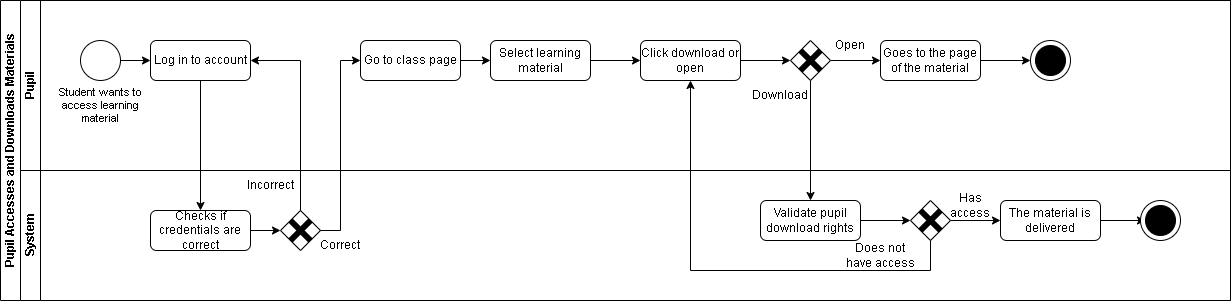

The diagram above was exported from draw.io. Its source (the exported page's mxGraphModel, read from the mxfile embedded in the PNG):
<mxGraphModel dx="874" dy="439" grid="1" gridSize="10" guides="1" tooltips="1" connect="1" arrows="1" fold="1" page="1" pageScale="1" pageWidth="827" pageHeight="1169" math="0" shadow="0">
  <root>
    <mxCell id="0" />
    <mxCell id="1" parent="0" />
    <mxCell id="dNxyNK7c78bLwvsdeMH5-19" value="Pupil Accesses and Downloads Materials" style="swimlane;html=1;childLayout=stackLayout;resizeParent=1;resizeParentMax=0;horizontal=0;startSize=20;horizontalStack=0;" parent="1" vertex="1">
      <mxGeometry x="120" y="120" width="1230" height="300" as="geometry" />
    </mxCell>
    <mxCell id="dNxyNK7c78bLwvsdeMH5-35" style="edgeStyle=orthogonalEdgeStyle;rounded=0;orthogonalLoop=1;jettySize=auto;html=1;endArrow=classic;endFill=1;" parent="dNxyNK7c78bLwvsdeMH5-19" target="dNxyNK7c78bLwvsdeMH5-34" edge="1">
      <mxGeometry relative="1" as="geometry">
        <mxPoint x="300" y="200" as="sourcePoint" />
      </mxGeometry>
    </mxCell>
    <mxCell id="dNxyNK7c78bLwvsdeMH5-38" style="edgeStyle=orthogonalEdgeStyle;rounded=0;orthogonalLoop=1;jettySize=auto;html=1;endArrow=classic;endFill=1;" parent="dNxyNK7c78bLwvsdeMH5-19" target="dNxyNK7c78bLwvsdeMH5-36" edge="1">
      <mxGeometry relative="1" as="geometry">
        <Array as="points">
          <mxPoint x="180" y="340" />
          <mxPoint x="400" y="340" />
        </Array>
        <mxPoint x="180" y="210" as="sourcePoint" />
      </mxGeometry>
    </mxCell>
    <mxCell id="dNxyNK7c78bLwvsdeMH5-20" value="Pupil" style="swimlane;html=1;startSize=20;horizontal=0;" parent="dNxyNK7c78bLwvsdeMH5-19" vertex="1">
      <mxGeometry x="20" width="1210" height="170" as="geometry" />
    </mxCell>
    <mxCell id="dNxyNK7c78bLwvsdeMH5-25" value="" style="edgeStyle=orthogonalEdgeStyle;rounded=0;orthogonalLoop=1;jettySize=auto;html=1;" parent="dNxyNK7c78bLwvsdeMH5-20" target="dNxyNK7c78bLwvsdeMH5-24" edge="1">
      <mxGeometry relative="1" as="geometry">
        <mxPoint x="80" y="60" as="sourcePoint" />
      </mxGeometry>
    </mxCell>
    <mxCell id="dNxyNK7c78bLwvsdeMH5-33" value="" style="edgeStyle=orthogonalEdgeStyle;rounded=0;orthogonalLoop=1;jettySize=auto;html=1;endArrow=classic;endFill=1;" parent="dNxyNK7c78bLwvsdeMH5-20" target="dNxyNK7c78bLwvsdeMH5-32" edge="1">
      <mxGeometry relative="1" as="geometry">
        <mxPoint x="320" y="60" as="sourcePoint" />
      </mxGeometry>
    </mxCell>
    <mxCell id="iBRicAxieF3hqRnlRG6z-12" value="" style="edgeStyle=orthogonalEdgeStyle;rounded=0;orthogonalLoop=1;jettySize=auto;html=1;" edge="1" parent="dNxyNK7c78bLwvsdeMH5-20" source="iBRicAxieF3hqRnlRG6z-1" target="iBRicAxieF3hqRnlRG6z-11">
      <mxGeometry relative="1" as="geometry" />
    </mxCell>
    <mxCell id="iBRicAxieF3hqRnlRG6z-1" value="" style="ellipse;whiteSpace=wrap;html=1;aspect=fixed;" vertex="1" parent="dNxyNK7c78bLwvsdeMH5-20">
      <mxGeometry x="60" y="40" width="40" height="40" as="geometry" />
    </mxCell>
    <mxCell id="iBRicAxieF3hqRnlRG6z-2" value="Student wants to access learning material" style="text;html=1;align=center;verticalAlign=middle;whiteSpace=wrap;rounded=0;fontSize=11;" vertex="1" parent="dNxyNK7c78bLwvsdeMH5-20">
      <mxGeometry x="30" y="90" width="100" height="30" as="geometry" />
    </mxCell>
    <mxCell id="iBRicAxieF3hqRnlRG6z-11" value="Log in to account" style="rounded=1;whiteSpace=wrap;html=1;" vertex="1" parent="dNxyNK7c78bLwvsdeMH5-20">
      <mxGeometry x="130" y="40" width="100" height="40" as="geometry" />
    </mxCell>
    <mxCell id="iBRicAxieF3hqRnlRG6z-21" value="" style="edgeStyle=orthogonalEdgeStyle;rounded=0;orthogonalLoop=1;jettySize=auto;html=1;" edge="1" parent="dNxyNK7c78bLwvsdeMH5-20" source="iBRicAxieF3hqRnlRG6z-9" target="iBRicAxieF3hqRnlRG6z-8">
      <mxGeometry relative="1" as="geometry" />
    </mxCell>
    <mxCell id="iBRicAxieF3hqRnlRG6z-9" value="Go to class page" style="rounded=1;whiteSpace=wrap;html=1;" vertex="1" parent="dNxyNK7c78bLwvsdeMH5-20">
      <mxGeometry x="340" y="40" width="100" height="40" as="geometry" />
    </mxCell>
    <mxCell id="iBRicAxieF3hqRnlRG6z-22" value="" style="edgeStyle=orthogonalEdgeStyle;rounded=0;orthogonalLoop=1;jettySize=auto;html=1;" edge="1" parent="dNxyNK7c78bLwvsdeMH5-20" source="iBRicAxieF3hqRnlRG6z-8" target="iBRicAxieF3hqRnlRG6z-7">
      <mxGeometry relative="1" as="geometry" />
    </mxCell>
    <mxCell id="iBRicAxieF3hqRnlRG6z-8" value="Select learning material" style="rounded=1;whiteSpace=wrap;html=1;" vertex="1" parent="dNxyNK7c78bLwvsdeMH5-20">
      <mxGeometry x="470" y="40" width="100" height="40" as="geometry" />
    </mxCell>
    <mxCell id="iBRicAxieF3hqRnlRG6z-33" value="" style="edgeStyle=orthogonalEdgeStyle;rounded=0;orthogonalLoop=1;jettySize=auto;html=1;" edge="1" parent="dNxyNK7c78bLwvsdeMH5-20" source="iBRicAxieF3hqRnlRG6z-7" target="iBRicAxieF3hqRnlRG6z-30">
      <mxGeometry relative="1" as="geometry" />
    </mxCell>
    <mxCell id="iBRicAxieF3hqRnlRG6z-7" value="Click download or open" style="rounded=1;whiteSpace=wrap;html=1;" vertex="1" parent="dNxyNK7c78bLwvsdeMH5-20">
      <mxGeometry x="620" y="40" width="100" height="40" as="geometry" />
    </mxCell>
    <mxCell id="iBRicAxieF3hqRnlRG6z-36" value="" style="edgeStyle=orthogonalEdgeStyle;rounded=0;orthogonalLoop=1;jettySize=auto;html=1;entryX=0;entryY=0.5;entryDx=0;entryDy=0;" edge="1" parent="dNxyNK7c78bLwvsdeMH5-20" source="iBRicAxieF3hqRnlRG6z-29" target="iBRicAxieF3hqRnlRG6z-34">
      <mxGeometry relative="1" as="geometry" />
    </mxCell>
    <mxCell id="iBRicAxieF3hqRnlRG6z-29" value="Goes to the page of the material" style="rounded=1;whiteSpace=wrap;html=1;" vertex="1" parent="dNxyNK7c78bLwvsdeMH5-20">
      <mxGeometry x="860" y="40" width="100" height="40" as="geometry" />
    </mxCell>
    <mxCell id="iBRicAxieF3hqRnlRG6z-32" value="" style="edgeStyle=orthogonalEdgeStyle;rounded=0;orthogonalLoop=1;jettySize=auto;html=1;" edge="1" parent="dNxyNK7c78bLwvsdeMH5-20" source="iBRicAxieF3hqRnlRG6z-30" target="iBRicAxieF3hqRnlRG6z-29">
      <mxGeometry relative="1" as="geometry" />
    </mxCell>
    <mxCell id="iBRicAxieF3hqRnlRG6z-30" value="" style="rhombus;whiteSpace=wrap;html=1;" vertex="1" parent="dNxyNK7c78bLwvsdeMH5-20">
      <mxGeometry x="770" y="40" width="40" height="40" as="geometry" />
    </mxCell>
    <mxCell id="iBRicAxieF3hqRnlRG6z-34" value="" style="ellipse;whiteSpace=wrap;html=1;aspect=fixed;" vertex="1" parent="dNxyNK7c78bLwvsdeMH5-20">
      <mxGeometry x="1010" y="40" width="40" height="40" as="geometry" />
    </mxCell>
    <mxCell id="iBRicAxieF3hqRnlRG6z-35" value="" style="ellipse;whiteSpace=wrap;html=1;aspect=fixed;gradientColor=default;fillColor=#000000;" vertex="1" parent="dNxyNK7c78bLwvsdeMH5-20">
      <mxGeometry x="1015" y="45" width="30" height="30" as="geometry" />
    </mxCell>
    <mxCell id="iBRicAxieF3hqRnlRG6z-46" value="Open" style="text;html=1;align=center;verticalAlign=middle;whiteSpace=wrap;rounded=0;" vertex="1" parent="dNxyNK7c78bLwvsdeMH5-20">
      <mxGeometry x="800" y="30" width="60" height="30" as="geometry" />
    </mxCell>
    <mxCell id="iBRicAxieF3hqRnlRG6z-45" value="Download" style="text;html=1;align=center;verticalAlign=middle;whiteSpace=wrap;rounded=0;" vertex="1" parent="dNxyNK7c78bLwvsdeMH5-20">
      <mxGeometry x="730" y="80" width="60" height="30" as="geometry" />
    </mxCell>
    <mxCell id="dNxyNK7c78bLwvsdeMH5-21" value="System" style="swimlane;html=1;startSize=20;horizontal=0;" parent="dNxyNK7c78bLwvsdeMH5-19" vertex="1">
      <mxGeometry x="20" y="170" width="1210" height="130" as="geometry" />
    </mxCell>
    <mxCell id="dNxyNK7c78bLwvsdeMH5-29" value="" style="edgeStyle=orthogonalEdgeStyle;rounded=0;orthogonalLoop=1;jettySize=auto;html=1;endArrow=classic;endFill=1;" parent="dNxyNK7c78bLwvsdeMH5-21" source="dNxyNK7c78bLwvsdeMH5-26" edge="1">
      <mxGeometry relative="1" as="geometry">
        <mxPoint x="260" y="60" as="targetPoint" />
      </mxGeometry>
    </mxCell>
    <mxCell id="iBRicAxieF3hqRnlRG6z-20" value="" style="edgeStyle=orthogonalEdgeStyle;rounded=0;orthogonalLoop=1;jettySize=auto;html=1;" edge="1" parent="dNxyNK7c78bLwvsdeMH5-21" source="iBRicAxieF3hqRnlRG6z-10" target="iBRicAxieF3hqRnlRG6z-13">
      <mxGeometry relative="1" as="geometry" />
    </mxCell>
    <mxCell id="iBRicAxieF3hqRnlRG6z-10" value="Checks if credentials are correct" style="rounded=1;whiteSpace=wrap;html=1;" vertex="1" parent="dNxyNK7c78bLwvsdeMH5-21">
      <mxGeometry x="130" y="40" width="100" height="40" as="geometry" />
    </mxCell>
    <mxCell id="iBRicAxieF3hqRnlRG6z-13" value="" style="rhombus;whiteSpace=wrap;html=1;" vertex="1" parent="dNxyNK7c78bLwvsdeMH5-21">
      <mxGeometry x="260" y="40" width="40" height="40" as="geometry" />
    </mxCell>
    <mxCell id="iBRicAxieF3hqRnlRG6z-41" value="" style="edgeStyle=orthogonalEdgeStyle;rounded=0;orthogonalLoop=1;jettySize=auto;html=1;" edge="1" parent="dNxyNK7c78bLwvsdeMH5-21" source="iBRicAxieF3hqRnlRG6z-6" target="iBRicAxieF3hqRnlRG6z-25">
      <mxGeometry relative="1" as="geometry" />
    </mxCell>
    <mxCell id="iBRicAxieF3hqRnlRG6z-6" value="Validate pupil download rights" style="rounded=1;whiteSpace=wrap;html=1;" vertex="1" parent="dNxyNK7c78bLwvsdeMH5-21">
      <mxGeometry x="740" y="30" width="100" height="40" as="geometry" />
    </mxCell>
    <mxCell id="iBRicAxieF3hqRnlRG6z-39" value="" style="edgeStyle=orthogonalEdgeStyle;rounded=0;orthogonalLoop=1;jettySize=auto;html=1;" edge="1" parent="dNxyNK7c78bLwvsdeMH5-21" source="iBRicAxieF3hqRnlRG6z-5" target="iBRicAxieF3hqRnlRG6z-38">
      <mxGeometry relative="1" as="geometry" />
    </mxCell>
    <mxCell id="iBRicAxieF3hqRnlRG6z-5" value="The material is delivered" style="rounded=1;whiteSpace=wrap;html=1;" vertex="1" parent="dNxyNK7c78bLwvsdeMH5-21">
      <mxGeometry x="980" y="30" width="100" height="40" as="geometry" />
    </mxCell>
    <mxCell id="iBRicAxieF3hqRnlRG6z-40" value="" style="edgeStyle=orthogonalEdgeStyle;rounded=0;orthogonalLoop=1;jettySize=auto;html=1;" edge="1" parent="dNxyNK7c78bLwvsdeMH5-21" source="iBRicAxieF3hqRnlRG6z-25" target="iBRicAxieF3hqRnlRG6z-5">
      <mxGeometry relative="1" as="geometry" />
    </mxCell>
    <mxCell id="iBRicAxieF3hqRnlRG6z-25" value="" style="rhombus;whiteSpace=wrap;html=1;" vertex="1" parent="dNxyNK7c78bLwvsdeMH5-21">
      <mxGeometry x="890" y="30" width="40" height="40" as="geometry" />
    </mxCell>
    <mxCell id="iBRicAxieF3hqRnlRG6z-37" value="" style="ellipse;whiteSpace=wrap;html=1;aspect=fixed;" vertex="1" parent="dNxyNK7c78bLwvsdeMH5-21">
      <mxGeometry x="1120" y="30" width="40" height="40" as="geometry" />
    </mxCell>
    <mxCell id="iBRicAxieF3hqRnlRG6z-38" value="" style="ellipse;whiteSpace=wrap;html=1;aspect=fixed;gradientColor=default;fillColor=#000000;" vertex="1" parent="dNxyNK7c78bLwvsdeMH5-21">
      <mxGeometry x="1125" y="35" width="30" height="30" as="geometry" />
    </mxCell>
    <mxCell id="iBRicAxieF3hqRnlRG6z-44" value="Has access" style="text;html=1;align=center;verticalAlign=middle;whiteSpace=wrap;rounded=0;" vertex="1" parent="dNxyNK7c78bLwvsdeMH5-21">
      <mxGeometry x="920" y="20" width="60" height="30" as="geometry" />
    </mxCell>
    <mxCell id="iBRicAxieF3hqRnlRG6z-43" value="Does not have access" style="text;html=1;align=center;verticalAlign=middle;whiteSpace=wrap;rounded=0;" vertex="1" parent="dNxyNK7c78bLwvsdeMH5-21">
      <mxGeometry x="820" y="70" width="80" height="30" as="geometry" />
    </mxCell>
    <mxCell id="iBRicAxieF3hqRnlRG6z-49" value="Correct" style="text;html=1;align=center;verticalAlign=middle;whiteSpace=wrap;rounded=0;" vertex="1" parent="dNxyNK7c78bLwvsdeMH5-21">
      <mxGeometry x="290" y="60" width="60" height="30" as="geometry" />
    </mxCell>
    <mxCell id="iBRicAxieF3hqRnlRG6z-48" value="Incorrect" style="text;html=1;align=center;verticalAlign=middle;whiteSpace=wrap;rounded=0;" vertex="1" parent="dNxyNK7c78bLwvsdeMH5-21">
      <mxGeometry x="220" width="60" height="30" as="geometry" />
    </mxCell>
    <mxCell id="iBRicAxieF3hqRnlRG6z-56" value="" style="group" vertex="1" connectable="0" parent="dNxyNK7c78bLwvsdeMH5-21">
      <mxGeometry x="270" y="50" width="20" height="20" as="geometry" />
    </mxCell>
    <mxCell id="iBRicAxieF3hqRnlRG6z-57" value="" style="endArrow=none;html=1;rounded=0;strokeWidth=6;" edge="1" parent="iBRicAxieF3hqRnlRG6z-56">
      <mxGeometry width="50" height="50" relative="1" as="geometry">
        <mxPoint y="20" as="sourcePoint" />
        <mxPoint x="20" as="targetPoint" />
      </mxGeometry>
    </mxCell>
    <mxCell id="iBRicAxieF3hqRnlRG6z-58" value="" style="endArrow=none;html=1;rounded=0;strokeWidth=6;" edge="1" parent="iBRicAxieF3hqRnlRG6z-56">
      <mxGeometry width="50" height="50" relative="1" as="geometry">
        <mxPoint x="20" y="20" as="sourcePoint" />
        <mxPoint as="targetPoint" />
      </mxGeometry>
    </mxCell>
    <mxCell id="iBRicAxieF3hqRnlRG6z-52" value="" style="group" vertex="1" connectable="0" parent="dNxyNK7c78bLwvsdeMH5-21">
      <mxGeometry x="900" y="40" width="20" height="20" as="geometry" />
    </mxCell>
    <mxCell id="iBRicAxieF3hqRnlRG6z-50" value="" style="endArrow=none;html=1;rounded=0;strokeWidth=6;" edge="1" parent="iBRicAxieF3hqRnlRG6z-52">
      <mxGeometry width="50" height="50" relative="1" as="geometry">
        <mxPoint y="20" as="sourcePoint" />
        <mxPoint x="20" as="targetPoint" />
      </mxGeometry>
    </mxCell>
    <mxCell id="iBRicAxieF3hqRnlRG6z-51" value="" style="endArrow=none;html=1;rounded=0;strokeWidth=6;" edge="1" parent="iBRicAxieF3hqRnlRG6z-52">
      <mxGeometry width="50" height="50" relative="1" as="geometry">
        <mxPoint x="20" y="20" as="sourcePoint" />
        <mxPoint as="targetPoint" />
      </mxGeometry>
    </mxCell>
    <mxCell id="iBRicAxieF3hqRnlRG6z-14" style="edgeStyle=orthogonalEdgeStyle;rounded=0;orthogonalLoop=1;jettySize=auto;html=1;entryX=1;entryY=0.5;entryDx=0;entryDy=0;" edge="1" parent="dNxyNK7c78bLwvsdeMH5-19" source="iBRicAxieF3hqRnlRG6z-13" target="iBRicAxieF3hqRnlRG6z-11">
      <mxGeometry relative="1" as="geometry">
        <Array as="points">
          <mxPoint x="300" y="60" />
        </Array>
      </mxGeometry>
    </mxCell>
    <mxCell id="iBRicAxieF3hqRnlRG6z-16" style="edgeStyle=orthogonalEdgeStyle;rounded=0;orthogonalLoop=1;jettySize=auto;html=1;entryX=0;entryY=0.5;entryDx=0;entryDy=0;" edge="1" parent="dNxyNK7c78bLwvsdeMH5-19" source="iBRicAxieF3hqRnlRG6z-13" target="iBRicAxieF3hqRnlRG6z-9">
      <mxGeometry relative="1" as="geometry">
        <mxPoint x="340" y="60" as="targetPoint" />
      </mxGeometry>
    </mxCell>
    <mxCell id="iBRicAxieF3hqRnlRG6z-31" value="" style="edgeStyle=orthogonalEdgeStyle;rounded=0;orthogonalLoop=1;jettySize=auto;html=1;entryX=0.5;entryY=0;entryDx=0;entryDy=0;" edge="1" parent="dNxyNK7c78bLwvsdeMH5-19" source="iBRicAxieF3hqRnlRG6z-30" target="iBRicAxieF3hqRnlRG6z-6">
      <mxGeometry relative="1" as="geometry">
        <mxPoint x="810" y="110" as="targetPoint" />
      </mxGeometry>
    </mxCell>
    <mxCell id="iBRicAxieF3hqRnlRG6z-42" style="edgeStyle=orthogonalEdgeStyle;rounded=0;orthogonalLoop=1;jettySize=auto;html=1;entryX=0.5;entryY=1;entryDx=0;entryDy=0;" edge="1" parent="dNxyNK7c78bLwvsdeMH5-19" source="iBRicAxieF3hqRnlRG6z-25" target="iBRicAxieF3hqRnlRG6z-7">
      <mxGeometry relative="1" as="geometry">
        <Array as="points">
          <mxPoint x="930" y="270" />
          <mxPoint x="690" y="270" />
        </Array>
      </mxGeometry>
    </mxCell>
    <mxCell id="iBRicAxieF3hqRnlRG6z-47" style="edgeStyle=orthogonalEdgeStyle;rounded=0;orthogonalLoop=1;jettySize=auto;html=1;entryX=0.5;entryY=0;entryDx=0;entryDy=0;" edge="1" parent="dNxyNK7c78bLwvsdeMH5-19" source="iBRicAxieF3hqRnlRG6z-11" target="iBRicAxieF3hqRnlRG6z-10">
      <mxGeometry relative="1" as="geometry" />
    </mxCell>
    <mxCell id="iBRicAxieF3hqRnlRG6z-53" value="" style="group" vertex="1" connectable="0" parent="1">
      <mxGeometry x="920" y="170" width="20" height="20" as="geometry" />
    </mxCell>
    <mxCell id="iBRicAxieF3hqRnlRG6z-54" value="" style="endArrow=none;html=1;rounded=0;strokeWidth=6;" edge="1" parent="iBRicAxieF3hqRnlRG6z-53">
      <mxGeometry width="50" height="50" relative="1" as="geometry">
        <mxPoint y="20" as="sourcePoint" />
        <mxPoint x="20" as="targetPoint" />
      </mxGeometry>
    </mxCell>
    <mxCell id="iBRicAxieF3hqRnlRG6z-55" value="" style="endArrow=none;html=1;rounded=0;strokeWidth=6;" edge="1" parent="iBRicAxieF3hqRnlRG6z-53">
      <mxGeometry width="50" height="50" relative="1" as="geometry">
        <mxPoint x="20" y="20" as="sourcePoint" />
        <mxPoint as="targetPoint" />
      </mxGeometry>
    </mxCell>
  </root>
</mxGraphModel>